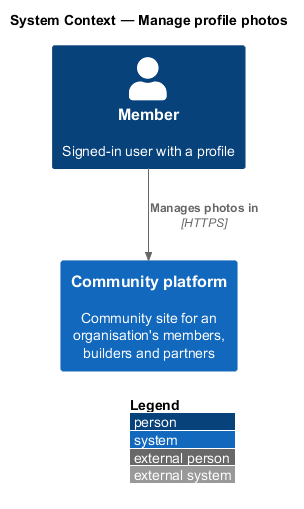

The diagram above was rendered by PlantUML. Its source (embedded in the PNG):
@startuml
!include <C4/C4_Context>
LAYOUT_WITH_LEGEND()
title System Context — Manage profile photos

Person(member, "Member", "Signed-in user with a profile")
System(ftc, "Community platform", "Community site for an organisation's members, builders and partners")
Rel(member, ftc, "Manages photos in", "HTTPS")
@enduml